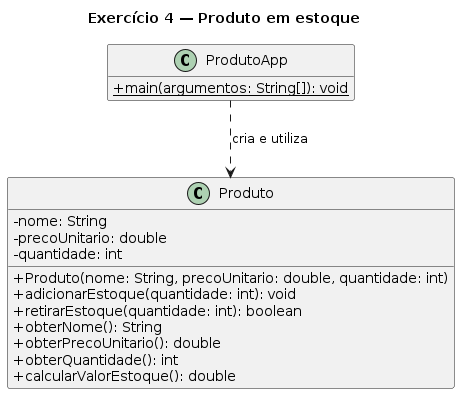

The diagram above was rendered by PlantUML. Its source (embedded in the PNG):
@startuml
title Exercício 4 — Produto em estoque
skinparam classAttributeIconSize 0
hide empty members

class Produto {
  - nome: String
  - precoUnitario: double
  - quantidade: int
  + Produto(nome: String, precoUnitario: double, quantidade: int)
  + adicionarEstoque(quantidade: int): void
  + retirarEstoque(quantidade: int): boolean
  + obterNome(): String
  + obterPrecoUnitario(): double
  + obterQuantidade(): int
  + calcularValorEstoque(): double
}

class ProdutoApp {
  + {static} main(argumentos: String[]): void
}

ProdutoApp ..> Produto : cria e utiliza
@enduml